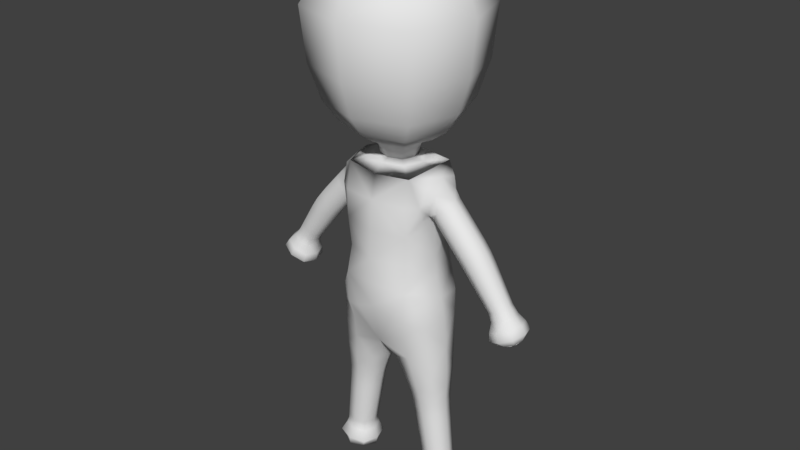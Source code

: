 # Source: Duckyboy_Ref_Test8_seeItSmooth.blend  (saved by Blender 2.78.0; exported with 4.5.12 LTS)
import bpy
from mathutils import Matrix  # noqa: F401  (used for matrix-valued properties, if any)

bpy.ops.wm.read_factory_settings(use_empty=True)
scene = bpy.context.scene
scene.name = 'Scene'

# ---- collections
col_collection_1 = bpy.data.collections.new('Collection 1'); scene.collection.children.link(col_collection_1)

# ---- world
world_world = bpy.data.worlds.new('World'); scene.world = world_world
world_world.color = (0.05088, 0.05088, 0.05088)
world_world.use_sun_shadow = False
world_world.sun_shadow_jitter_overblur = 0.0
world_world.cycles.sampling_method = 'MANUAL'

# ---- meshes
me_plane_001 = bpy.data.meshes.new('Plane.001')
me_plane_001.from_pydata([(0.7835, 1.416e-07, -2.218), (0.5202, -0.2659, -2.254), (0.2568, 8.196e-08, -2.291), (0.4423, 0.4908, -1.145), (0.766, 8.941e-08, -1.555), (0.431, -0.3729, -1.718), (-0.7094, 1.788e-07, -3.757), (0.096, 2.98e-08, -1.881), (-0.4423, 0.4908, -1.145), (0.0, 0.0, 3.579), (-1.787, 3.213e-07, -1.144), (0.0, -0.5404, -1.009), (0.4423, -0.4908, -1.145), (-0.4423, -0.4908, -1.145), (0.0, 0.5404, -1.009), (0.5202, 0.2659, -2.254), (0.6634, 2.98e-08, -0.8875), (-0.6634, 4.47e-08, -0.8875), (0.7094, 1.788e-07, -3.757), (0.0, 0.5339, 0.4594), (1.787, 2.831e-07, -1.144), (0.0, -0.5339, 0.4594), (0.431, 0.3729, -1.718), (0.5473, 1.49e-08, 0.169), (0.5984, -0.3624, 0.4671), (0.6495, 0.0, 0.7652), (0.5984, 0.3624, 0.4671), (0.0, -0.5753, -0.3281), (-0.5698, -1.49e-08, -0.3281), (0.0, 0.5753, -0.3281), (0.5698, 0.0, -0.3281), (0.4569, 1.192e-07, -3.229), (0.6538, -0.1983, -3.206), (0.8507, 1.49e-07, -3.183), (0.6538, 0.1983, -3.206), (0.406, 1.118e-07, -2.948), (0.6133, -0.2093, -2.919), (0.8205, 1.565e-07, -2.89), (0.6133, 0.2093, -2.919), (0.3502, 1.043e-07, -2.638), (0.5692, -0.2212, -2.607), (0.7883, 1.639e-07, -2.576), (0.5692, 0.2212, -2.607), (0.6127, 5.96e-08, 0.226), (0.7325, -0.1909, 0.3715), (0.8523, 2.98e-08, 0.517), (0.7325, 0.1909, 0.3715), (0.7715, 9.686e-08, 0.03852), (0.9147, -0.1909, 0.1647), (1.058, 7.451e-08, 0.2909), (0.9147, 0.1909, 0.1647), (0.9503, 9.686e-08, -0.164), (1.097, -0.1909, -0.04206), (1.244, 1.043e-07, 0.07989), (1.097, 0.1909, -0.04206), (1.13, 9.686e-08, -0.3787), (1.275, -0.1812, -0.271), (1.421, 1.192e-07, -0.1633), (1.275, 0.1812, -0.271), (1.3, 1.192e-07, -0.5934), (1.434, -0.1635, -0.5002), (1.569, 1.192e-07, -0.4071), (1.434, 0.1635, -0.5002), (1.447, 1.118e-07, -0.7772), (1.573, -0.148, -0.7006), (1.699, 1.192e-07, -0.624), (1.573, 0.148, -0.7006), (1.482, 1.341e-07, -1.008), (1.682, -0.2221, -0.913), (1.883, 1.788e-07, -0.8182), (1.682, 0.2221, -0.913), (1.608, 2.31e-07, -1.154), (1.756, -0.1626, -1.086), (1.904, 2.608e-07, -1.019), (1.756, 0.1626, -1.086), (0.0, -0.3357, 0.8862), (-0.3627, 1.49e-08, 0.8862), (0.0, 0.3357, 0.8862), (0.3627, 0.0, 0.8862), (0.0, -0.2401, 1.013), (-0.2401, 0.0, 1.013), (0.0, 0.2401, 1.013), (0.2401, 0.0, 1.013), (0.0, -0.5002, 1.202), (-0.5002, 0.0, 1.202), (0.0, 0.5002, 1.202), (0.5002, 0.0, 1.202), (0.0, -0.8736, 1.607), (-0.8736, 0.0, 1.607), (0.0, 0.8736, 1.607), (0.8736, 0.0, 1.607), (0.0, -1.091, 2.767), (-1.091, 0.0, 2.767), (0.0, 1.091, 2.767), (1.091, 0.0, 2.767), (0.482, 1.267e-07, -3.393), (0.6744, -0.1931, -3.378), (0.8669, 1.565e-07, -3.362), (0.6744, 0.1931, -3.378), (0.4137, 1.416e-07, -3.61), (0.6927, -0.2801, -3.586), (0.9717, 1.863e-07, -3.561), (0.6927, 0.2801, -3.586), (-0.2568, 8.196e-08, -2.291), (-0.5202, 0.2659, -2.254), (-0.7835, 1.341e-07, -2.218), (-0.5202, -0.2659, -2.254), (-0.096, 2.98e-08, -1.881), (-0.431, 0.3729, -1.718), (-0.766, 8.941e-08, -1.555), (-0.431, -0.3729, -1.718), (-0.5473, -1.49e-08, 0.169), (-0.5984, -0.3624, 0.4671), (-0.6495, 4.47e-08, 0.7652), (-0.5984, 0.3624, 0.4671), (-0.4569, 1.192e-07, -3.229), (-0.6538, 0.1983, -3.206), (-0.8507, 1.341e-07, -3.183), (-0.6538, -0.1983, -3.206), (-0.406, 1.118e-07, -2.948), (-0.6133, 0.2093, -2.919), (-0.8205, 1.416e-07, -2.89), (-0.6133, -0.2093, -2.919), (-0.3502, 1.043e-07, -2.638), (-0.5692, 0.2212, -2.607), (-0.7883, 1.49e-07, -2.576), (-0.5692, -0.2212, -2.607), (-0.6127, 2.235e-08, 0.226), (-0.7325, -0.1909, 0.3715), (-0.8523, 8.196e-08, 0.517), (-0.7325, 0.1909, 0.3715), (-0.7715, 5.96e-08, 0.03852), (-0.9147, -0.1909, 0.1647), (-1.058, 1.192e-07, 0.2909), (-0.9147, 0.1909, 0.1647), (-0.9503, 5.96e-08, -0.164), (-1.097, -0.1909, -0.04206), (-1.244, 1.341e-07, 0.07989), (-1.097, 0.1909, -0.04206), (-1.13, 5.215e-08, -0.3787), (-1.275, -0.1812, -0.271), (-1.421, 1.192e-07, -0.1633), (-1.275, 0.1812, -0.271), (-1.3, 7.451e-08, -0.5934), (-1.434, -0.1635, -0.5002), (-1.569, 1.267e-07, -0.4071), (-1.434, 0.1635, -0.5002), (-1.447, 1.118e-07, -0.7772), (-1.573, -0.148, -0.7006), (-1.699, 1.565e-07, -0.624), (-1.573, 0.148, -0.7006), (-1.482, 1.714e-07, -1.008), (-1.682, -0.2221, -0.913), (-1.883, 2.459e-07, -0.8182), (-1.682, 0.2221, -0.913), (-1.608, 2.617e-07, -1.154), (-1.756, -0.1626, -1.086), (-1.904, 3.278e-07, -1.019), (-1.756, 0.1626, -1.086), (-0.482, 1.267e-07, -3.393), (-0.6744, 0.1931, -3.378), (-0.8669, 1.49e-07, -3.362), (-0.6744, -0.1931, -3.378), (-0.4137, 1.416e-07, -3.61), (-0.6927, 0.2801, -3.586), (-0.9717, 1.863e-07, -3.561), (-0.6927, -0.2801, -3.586), (-1.826, 3.262e-07, -1.108), (0.6033, 7.451e-09, -0.646), (0.0, 0.5739, -0.6765), (0.6081, -0.3805, -0.9518), (1.826, 2.785e-07, -1.108), (0.7258, 5.96e-08, -1.156), (0.6081, 0.3805, -0.9518), (0.4025, 0.4365, -1.403), (0.2581, 0.5156, -1.125), (-1.78, -0.05149, -1.13), (0.4025, -0.4365, -1.403), (-0.4273, 0.491, 0.4613), (-0.4025, -0.4365, -1.403), (-1.733, 3.031e-07, -1.152), (-0.7258, 6.333e-08, -1.156), (-0.4025, 0.4365, -1.403), (-0.6081, 0.3805, -0.9518), (-0.2581, 0.5156, -1.125), (1.78, -0.05149, -1.13), (-0.6081, -0.3805, -0.9518), (-0.6033, 7.451e-09, -0.646), (-0.2581, -0.5156, -1.125), (0.2581, -0.5156, -1.125), (0.0, -0.5739, -0.6765), (0.0, 0.5576, 0.04676), (-1.78, 0.05149, -1.13), (1.733, 2.692e-07, -1.152), (0.4528, 1.546e-07, -3.738), (0.0, 0.471, 0.7818), (0.7052, -0.2536, -3.714), (-0.4273, -0.491, 0.4613), (0.4273, 0.491, 0.4613), (0.9577, 1.956e-07, -3.691), (0.4273, -0.491, 0.4613), (0.7052, 0.2536, -3.714), (0.0, -0.471, 0.7818), (1.78, 0.05149, -1.13), (0.0, -0.5576, 0.04676), (0.8322, 0.0, 3.376), (0.0, 0.8322, 3.376), (-0.8322, 0.0, 3.376), (0.0, -0.8322, 3.376), (-0.7052, -0.2536, -3.714), (-0.9577, 1.956e-07, -3.691), (-0.7052, 0.2536, -3.714), (-0.4528, 1.546e-07, -3.738), (0.3227, 0.1994, -2.282), (0.3126, 9.872e-08, -2.472), (0.3227, -0.1994, -2.282), (0.1842, 5.774e-08, -2.094), (0.5457, -0.2354, -2.439), (0.7177, -0.1994, -2.227), (0.4846, -0.3119, -2.023), (0.7789, 1.583e-07, -2.407), (0.7177, 0.1994, -2.227), (0.785, 1.173e-07, -1.953), (0.5457, 0.2354, -2.439), (0.4846, 0.3119, -2.023), (0.1798, 0.2796, -1.84), (0.1798, -0.2796, -1.84), (-1.304e-08, 1.49e-08, -1.77), (0.6823, -0.2796, -1.596), (0.6823, 0.2796, -1.596), (0.5601, 0.2785, 0.2436), (0.5624, 3.353e-08, 0.2539), (0.5601, -0.2785, 0.2436), (0.5541, 3.725e-09, -0.02582), (0.6534, -0.2338, 0.4471), (0.6367, -0.2651, 0.6907), (0.7444, 7.451e-09, 0.6404), (0.6367, 0.2651, 0.6907), (0.5337, 0.0, 0.8583), (0.6534, 0.2338, 0.4471), (0.4274, -0.4315, -0.3281), (-0.4274, -0.4315, -0.3281), (-0.5541, -2.235e-08, -0.02582), (-0.4274, 0.4315, -0.3281), (0.4274, 0.4315, -0.3281), (0.5062, 0.1487, -3.224), (0.475, 1.211e-07, -3.335), (0.5062, -0.1487, -3.224), (0.4324, 1.173e-07, -3.094), (0.6685, -0.1944, -3.317), (0.8015, -0.1487, -3.189), (0.6341, -0.2036, -3.067), (0.862, 1.509e-07, -3.298), (0.8015, 0.1487, -3.189), (0.8359, 1.509e-07, -3.04), (0.6685, 0.1944, -3.317), (0.6341, 0.2036, -3.067), (0.4578, 0.1569, -2.941), (0.4578, -0.1569, -2.941), (0.3785, 1.062e-07, -2.795), (0.7687, -0.1569, -2.897), (0.5915, -0.2151, -2.765), (0.7687, 0.1569, -2.897), (0.8045, 1.621e-07, -2.735), (0.5915, 0.2151, -2.765), (0.405, 0.1659, -2.63), (0.405, -0.1659, -2.63), (0.7335, -0.1659, -2.584), (0.7335, 0.1659, -2.584), (0.6426, 0.1432, 0.2624), (0.6863, 8.382e-08, 0.1371), (0.6426, -0.1432, 0.2624), (0.8236, -0.1909, 0.2681), (0.8224, -0.1432, 0.4806), (0.961, 5.588e-08, 0.3991), (0.8224, 0.1432, 0.4806), (0.8236, 0.1909, 0.2681), (0.8073, 0.1432, 0.07007), (0.8618, 1.006e-07, -0.06381), (0.8073, -0.1432, 0.07007), (1.006, -0.1909, 0.06133), (1.022, -0.1432, 0.2594), (1.15, 8.941e-08, 0.1865), (1.022, 0.1432, 0.2594), (1.006, 0.1909, 0.06133), (0.9869, 0.1432, -0.1335), (1.039, 9.313e-08, -0.2673), (0.9869, -0.1432, -0.1335), (1.187, -0.1885, -0.151), (1.207, -0.1432, 0.0494), (1.335, 1.155e-07, -0.03473), (1.207, 0.1432, 0.0494), (1.187, 0.1885, -0.151), (1.166, 0.1359, -0.3518), (1.218, 1.062e-07, -0.4902), (1.166, -0.1359, -0.3518), (1.358, -0.1719, -0.3911), (1.384, -0.1359, -0.1902), (1.499, 1.192e-07, -0.292), (1.384, 0.1359, -0.1902), (1.358, 0.1719, -0.3911), (1.333, 0.1226, -0.5701), (1.376, 1.248e-07, -0.6889), (1.333, -0.1226, -0.5701), (1.505, -0.1556, -0.6022), (1.535, -0.1226, -0.4304), (1.634, 1.192e-07, -0.5154), (1.535, 0.1226, -0.4304), (1.505, 0.1556, -0.6022), (1.478, 0.111, -0.7581), (1.49, 1.062e-07, -0.8772), (1.478, -0.111, -0.7581), (1.634, -0.1628, -0.8021), (1.668, -0.111, -0.6431), (1.778, 1.341e-07, -0.7269), (1.668, 0.111, -0.6431), (1.634, 0.1628, -0.8021), (1.532, 0.1666, -0.9841), (1.496, 1.807e-07, -1.117), (1.532, -0.1666, -0.9841), (1.722, -0.248, -1.014), (1.833, -0.1666, -0.8419), (1.947, 2.291e-07, -0.9111), (1.833, 0.1666, -0.8419), (1.722, 0.248, -1.014), (1.645, 0.122, -1.137), (1.645, -0.122, -1.137), (1.867, -0.122, -1.036), (1.867, 0.122, -1.036), (0.2721, -0.2518, 0.8862), (-0.2721, -0.2518, 0.8862), (0.0, -0.2261, 0.9155), (-0.5337, 2.98e-08, 0.8583), (-0.2721, 0.2518, 0.8862), (-0.2328, 3.725e-09, 0.9155), (0.2721, 0.2518, 0.8862), (0.0, 0.2261, 0.9155), (0.2328, 0.0, 0.9155), (0.1801, -0.1801, 1.013), (0.0, -0.3431, 1.126), (-0.1801, -0.1801, 1.013), (-0.3431, 0.0, 1.126), (-0.1801, 0.1801, 1.013), (0.0, 0.3431, 1.126), (0.1801, 0.1801, 1.013), (0.3431, 0.0, 1.126), (0.3752, -0.3752, 1.202), (0.0, -0.6857, 1.332), (-0.3752, -0.3752, 1.202), (-0.6857, 0.0, 1.332), (-0.3752, 0.3752, 1.202), (0.0, 0.6857, 1.332), (0.3752, 0.3752, 1.202), (0.6857, 0.0, 1.332), (0.6552, -0.6552, 1.607), (0.0, -1.022, 2.071), (-0.6552, -0.6552, 1.607), (-1.022, 0.0, 2.071), (-0.6552, 0.6552, 1.607), (0.0, 1.022, 2.071), (0.6552, 0.6552, 1.607), (1.022, 0.0, 2.071), (0.8181, -0.8181, 2.767), (-0.8181, -0.8181, 2.767), (-0.8181, 0.8181, 2.767), (0.8181, 0.8181, 2.767), (0.5301, 0.1448, -3.39), (0.4656, 1.341e-07, -3.465), (0.5301, -0.1448, -3.39), (0.6798, -0.2149, -3.448), (0.8188, -0.1448, -3.366), (0.894, 1.676e-07, -3.431), (0.8188, 0.1448, -3.366), (0.6798, 0.2149, -3.448), (0.4834, 0.2101, -3.604), (0.4834, -0.2101, -3.604), (0.902, -0.2101, -3.567), (0.902, 0.2101, -3.567), (-0.3227, -0.1994, -2.282), (-0.3126, 9.872e-08, -2.472), (-0.3227, 0.1994, -2.282), (-0.1842, 5.774e-08, -2.094), (-0.5457, 0.2354, -2.439), (-0.7177, 0.1994, -2.227), (-0.4846, 0.3119, -2.023), (-0.7789, 1.453e-07, -2.407), (-0.7177, -0.1994, -2.227), (-0.785, 1.155e-07, -1.953), (-0.5457, -0.2354, -2.439), (-0.4846, -0.3119, -2.023), (-0.1798, -0.2796, -1.84), (-0.1798, 0.2796, -1.84), (-0.6823, 0.2796, -1.596), (-0.6823, -0.2796, -1.596), (-0.5601, 0.2785, 0.2436), (-0.5601, -0.2785, 0.2436), (-0.5624, 1.863e-09, 0.2539), (-0.6367, -0.2651, 0.6907), (-0.6534, -0.2338, 0.4471), (-0.6367, 0.2651, 0.6907), (-0.7444, 6.147e-08, 0.6404), (-0.6534, 0.2338, 0.4471), (-0.5062, -0.1487, -3.224), (-0.475, 1.211e-07, -3.335), (-0.5062, 0.1487, -3.224), (-0.4324, 1.173e-07, -3.094), (-0.6685, 0.1944, -3.317), (-0.8015, 0.1487, -3.189), (-0.6341, 0.2036, -3.067), (-0.862, 1.378e-07, -3.298), (-0.8015, -0.1487, -3.189), (-0.8359, 1.36e-07, -3.04), (-0.6685, -0.1944, -3.317), (-0.6341, -0.2036, -3.067), (-0.4578, -0.1569, -2.941), (-0.4578, 0.1569, -2.941), (-0.3785, 1.062e-07, -2.795), (-0.7687, 0.1569, -2.897), (-0.5915, 0.2151, -2.765), (-0.7687, -0.1569, -2.897), (-0.8045, 1.471e-07, -2.735), (-0.5915, -0.2151, -2.765), (-0.405, -0.1659, -2.63), (-0.405, 0.1659, -2.63), (-0.7335, 0.1659, -2.584), (-0.7335, -0.1659, -2.584), (-0.6426, 0.1432, 0.2624), (-0.6426, -0.1432, 0.2624), (-0.6863, 4.284e-08, 0.1371), (-0.8224, -0.1432, 0.4806), (-0.8236, -0.1909, 0.2681), (-0.8224, 0.1432, 0.4806), (-0.961, 1.024e-07, 0.3991), (-0.8236, 0.1909, 0.2681), (-0.8073, 0.1432, 0.07007), (-0.8073, -0.1432, 0.07007), (-0.8618, 6.706e-08, -0.06381), (-1.022, -0.1432, 0.2594), (-1.006, -0.1909, 0.06133), (-1.022, 0.1432, 0.2594), (-1.15, 1.304e-07, 0.1865), (-1.006, 0.1909, 0.06133), (-0.9869, 0.1432, -0.1335), (-0.9869, -0.1432, -0.1335), (-1.039, 5.029e-08, -0.2673), (-1.207, -0.1432, 0.0494), (-1.187, -0.1885, -0.151), (-1.207, 0.1432, 0.0494), (-1.335, 1.304e-07, -0.03473), (-1.187, 0.1885, -0.151), (-1.166, 0.1359, -0.3518), (-1.166, -0.1359, -0.3518), (-1.218, 6.147e-08, -0.4902), (-1.384, -0.1359, -0.1902), (-1.358, -0.1719, -0.3911), (-1.384, 0.1359, -0.1902), (-1.499, 1.136e-07, -0.292), (-1.358, 0.1719, -0.3911), (-1.333, 0.1226, -0.5701), (-1.333, -0.1226, -0.5701), (-1.376, 9.127e-08, -0.6889), (-1.535, -0.1226, -0.4304), (-1.505, -0.1556, -0.6022), (-1.535, 0.1226, -0.4304), (-1.634, 1.453e-07, -0.5154), (-1.505, 0.1556, -0.6022), (-1.478, 0.111, -0.7581), (-1.478, -0.111, -0.7581), (-1.49, 1.378e-07, -0.8772), (-1.668, -0.111, -0.6431), (-1.634, -0.1628, -0.8021), (-1.668, 0.111, -0.6431), (-1.778, 1.825e-07, -0.7269), (-1.634, 0.1628, -0.8021), (-1.532, 0.1666, -0.9841), (-1.532, -0.1666, -0.9841), (-1.496, 2.126e-07, -1.117), (-1.833, -0.1666, -0.8419), (-1.722, -0.248, -1.014), (-1.833, 0.1666, -0.8419), (-1.947, 3.073e-07, -0.9111), (-1.722, 0.248, -1.014), (-1.645, 0.122, -1.137), (-1.645, -0.122, -1.137), (-1.867, -0.122, -1.036), (-1.867, 0.122, -1.036), (-0.5301, -0.1448, -3.39), (-0.4656, 1.341e-07, -3.465), (-0.5301, 0.1448, -3.39), (-0.6798, 0.2149, -3.448), (-0.8188, 0.1448, -3.366), (-0.894, 1.658e-07, -3.431), (-0.8188, -0.1448, -3.366), (-0.6798, -0.2149, -3.448), (-0.4834, -0.2101, -3.604), (-0.4834, 0.2101, -3.604), (-0.902, 0.2101, -3.567), (-0.902, -0.2101, -3.567), (0.4592, -0.3903, 0.8063), (0.4592, 0.3903, 0.8063), (-1.015e-08, 0.407, -1.592), (-1.329e-08, -0.407, -1.592), (0.645, -0.3305, -1.218), (0.645, 0.3305, -1.218), (0.3709, 0.1765, -2.464), (0.3709, -0.1765, -2.464), (0.7206, -0.1765, -2.415), (0.7206, 0.1765, -2.415), (0.5852, 0.177, 0.3022), (0.5852, -0.177, 0.3022), (0.7216, -0.1736, 0.592), (0.7216, 0.1736, 0.592), (0.5234, 0.1458, -3.331), (0.5234, -0.1458, -3.331), (0.8136, -0.1458, -3.303), (0.8136, 0.1458, -3.303), (1.076, 0.1413, -0.2382), (1.076, -0.1413, -0.2382), (1.298, -0.1413, -0.0638), (1.298, 0.1413, -0.0638), (1.526, 0.1221, -0.8584), (1.526, -0.1221, -0.8584), (1.742, -0.1221, -0.7457), (1.742, 0.1221, -0.7457), (1.553, 0.186, -1.091), (1.553, -0.186, -1.091), (1.891, -0.186, -0.9369), (1.891, 0.186, -0.9369), (1.72, 0.05903, -1.143), (1.72, -0.05903, -1.143), (1.827, -0.05903, -1.094), (1.827, 0.05903, -1.094), (0.5191, 0.1612, -3.461), (0.5191, -0.1612, -3.461), (0.8404, -0.1612, -3.436), (0.8404, 0.1612, -3.436), (0.5278, 0.175, -3.697), (0.5278, -0.175, -3.697), (0.8762, -0.175, -3.665), (0.8762, 0.175, -3.665), (-0.645, 0.3305, -1.218), (-0.645, -0.3305, -1.218), (-0.3709, -0.1765, -2.464), (-0.3709, 0.1765, -2.464), (-0.7206, 0.1765, -2.415), (-0.7206, -0.1765, -2.415), (-0.5852, 0.177, 0.3022), (-0.5852, -0.177, 0.3022), (-0.7216, -0.1736, 0.592), (-0.7216, 0.1736, 0.592), (0.4662, -0.4467, 0.05722), (-0.4662, -0.4467, 0.05722), (-0.4662, 0.4467, 0.05722), (0.4662, 0.4467, 0.05722), (-0.5234, -0.1458, -3.331), (-0.5234, 0.1458, -3.331), (-0.8136, 0.1458, -3.303), (-0.8136, -0.1458, -3.303), (-1.076, 0.1413, -0.2382), (-1.076, -0.1413, -0.2382), (-1.298, -0.1413, -0.0638), (-1.298, 0.1413, -0.0638), (-1.526, 0.1221, -0.8584), (-1.526, -0.1221, -0.8584), (-1.742, -0.1221, -0.7457), (-1.742, 0.1221, -0.7457), (-1.553, 0.186, -1.091), (-1.553, -0.186, -1.091), (-1.891, -0.186, -0.9369), (-1.891, 0.186, -0.9369), (-1.72, 0.05903, -1.143), (-1.72, -0.05903, -1.143), (-1.827, -0.05903, -1.094), (-1.827, 0.05903, -1.094), (-0.4592, -0.3903, 0.8063), (-0.4592, 0.3903, 0.8063), (0.1746, -0.1696, 0.9155), (-0.1746, -0.1696, 0.9155), (-0.1746, 0.1696, 0.9155), (0.1746, 0.1696, 0.9155), (0.2573, -0.2573, 1.126), (-0.2573, -0.2573, 1.126), (-0.2573, 0.2573, 1.126), (0.2573, 0.2573, 1.126), (0.5143, -0.5143, 1.332), (-0.5143, -0.5143, 1.332), (-0.5143, 0.5143, 1.332), (0.5143, 0.5143, 1.332), (0.7668, -0.7668, 2.071), (-0.7668, -0.7668, 2.071), (-0.7668, 0.7668, 2.071), (0.7668, 0.7668, 2.071), (0.6123, -0.6123, 3.218), (-0.6123, -0.6123, 3.218), (-0.6123, 0.6123, 3.218), (0.6123, 0.6123, 3.218), (-0.5191, -0.1612, -3.461), (-0.5191, 0.1612, -3.461), (-0.8404, 0.1612, -3.436), (-0.8404, -0.1612, -3.436), (-0.5278, -0.175, -3.697), (-0.5278, 0.175, -3.697), (-0.8762, 0.175, -3.665), (-0.8762, -0.175, -3.665), (0.2593, 0.2339, -2.076), (0.2593, -0.2339, -2.076), (0.7099, -0.2339, -1.971), (0.7099, 0.2339, -1.971), (0.4725, -0.476, -0.7221), (-0.4725, -0.476, -0.7221), (-0.4725, 0.476, -0.7221), (0.4725, 0.476, -0.7221), (0.4828, 0.1527, -3.087), (0.4828, -0.1527, -3.087), (0.7855, -0.1527, -3.046), (0.7855, 0.1527, -3.046), (0.4317, 0.1614, -2.787), (0.4317, -0.1614, -2.787), (0.7513, -0.1614, -2.742), (0.7513, 0.1614, -2.742), (0.7206, 0.1432, 0.1698), (0.7206, -0.1432, 0.1698), (0.9266, -0.1432, 0.3664), (0.9266, 0.1432, 0.3664), (0.8978, 0.1432, -0.03252), (0.8978, -0.1432, -0.03252), (1.114, -0.1432, 0.1552), (1.114, 0.1432, 0.1552), (1.253, 0.1289, -0.4654), (1.253, -0.1289, -0.4654), (1.464, -0.1289, -0.3168), (1.464, 0.1289, -0.3168), (1.408, 0.1167, -0.6672), (1.408, -0.1167, -0.6672), (1.602, -0.1167, -0.5371), (1.602, 0.1167, -0.5371), (-0.2593, -0.2339, -2.076), (-0.2593, 0.2339, -2.076), (-0.7099, 0.2339, -1.971), (-0.7099, -0.2339, -1.971), (-0.4828, -0.1527, -3.087), (-0.4828, 0.1527, -3.087), (-0.7855, 0.1527, -3.046), (-0.7855, -0.1527, -3.046), (-0.4317, -0.1614, -2.787), (-0.4317, 0.1614, -2.787), (-0.7513, 0.1614, -2.742), (-0.7513, -0.1614, -2.742), (-0.7206, 0.1432, 0.1698), (-0.7206, -0.1432, 0.1698), (-0.9266, -0.1432, 0.3664), (-0.9266, 0.1432, 0.3664), (-0.8978, 0.1432, -0.03252), (-0.8978, -0.1432, -0.03252), (-1.114, -0.1432, 0.1552), (-1.114, 0.1432, 0.1552), (-1.253, 0.1289, -0.4654), (-1.253, -0.1289, -0.4654), (-1.464, -0.1289, -0.3168), (-1.464, 0.1289, -0.3168), (-1.408, 0.1167, -0.6672), (-1.408, -0.1167, -0.6672), (-1.602, -0.1167, -0.5371), (-1.602, 0.1167, -0.5371)], [], [(0, 218, 506, 220), (0, 220, 507, 221), (0, 221, 607, 222), (0, 222, 606, 218), (1, 215, 505, 217), (1, 217, 506, 218), (1, 218, 606, 219), (1, 219, 605, 215), (2, 213, 504, 214), (2, 214, 505, 215), (2, 215, 605, 216), (2, 216, 604, 213), (3, 173, 503, 174), (3, 174, 500, 175), (3, 175, 611, 173), (4, 228, 606, 222), (4, 222, 607, 229), (4, 229, 503, 172), (4, 172, 502, 228), (5, 226, 605, 219), (5, 219, 606, 228), (5, 228, 502, 177), (5, 177, 501, 226), (6, 209, 603, 210), (6, 210, 602, 211), (6, 211, 601, 212), (6, 212, 600, 209), (7, 225, 604, 216), (7, 216, 605, 226), (7, 226, 501, 227), (7, 227, 500, 225), (8, 182, 540, 183), (8, 183, 610, 184), (8, 184, 500, 182), (9, 205, 595, 206), (9, 206, 594, 207), (9, 207, 593, 208), (9, 208, 592, 205), (10, 192, 570, 180), (10, 180, 571, 176), (10, 176, 572, 167), (10, 167, 573, 192), (11, 190, 609, 188), (11, 188, 501, 189), (11, 189, 608, 190), (12, 189, 501, 177), (12, 177, 502, 170), (12, 170, 608, 189), (13, 188, 609, 186), (13, 186, 541, 179), (13, 179, 501, 188), (14, 175, 500, 184), (14, 184, 610, 169), (14, 169, 611, 175), (15, 221, 507, 223), (15, 223, 504, 213), (15, 213, 604, 224), (15, 224, 607, 221), (16, 170, 502, 172), (16, 172, 503, 173), (16, 173, 611, 168), (16, 168, 608, 170), (17, 181, 541, 186), (17, 186, 609, 187), (17, 187, 610, 183), (17, 183, 540, 181), (18, 201, 539, 199), (18, 199, 538, 196), (18, 196, 537, 194), (18, 194, 536, 201), (19, 178, 575, 195), (19, 195, 499, 198), (19, 198, 553, 191), (19, 191, 552, 178), (20, 203, 528, 193), (20, 193, 529, 185), (20, 185, 530, 171), (20, 171, 531, 203), (21, 200, 498, 202), (21, 202, 574, 197), (21, 197, 551, 204), (21, 204, 550, 200), (22, 229, 607, 224), (22, 224, 604, 225), (22, 225, 500, 174), (22, 174, 503, 229), (23, 230, 508, 231), (23, 231, 509, 232), (23, 232, 550, 233), (23, 233, 553, 230), (24, 232, 509, 234), (24, 234, 510, 235), (24, 235, 498, 200), (24, 200, 550, 232), (25, 235, 510, 236), (25, 236, 511, 237), (25, 237, 499, 238), (25, 238, 498, 235), (26, 237, 511, 239), (26, 239, 508, 230), (26, 230, 553, 198), (26, 198, 499, 237), (27, 240, 550, 204), (27, 204, 551, 241), (27, 241, 609, 190), (27, 190, 608, 240), (28, 241, 551, 242), (28, 242, 552, 243), (28, 243, 610, 187), (28, 187, 609, 241), (29, 243, 552, 191), (29, 191, 553, 244), (29, 244, 611, 169), (29, 169, 610, 243), (30, 244, 553, 233), (30, 233, 550, 240), (30, 240, 608, 168), (30, 168, 611, 244), (31, 245, 512, 246), (31, 246, 513, 247), (31, 247, 613, 248), (31, 248, 612, 245), (32, 247, 513, 249), (32, 249, 514, 250), (32, 250, 614, 251), (32, 251, 613, 247), (33, 250, 514, 252), (33, 252, 515, 253), (33, 253, 615, 254), (33, 254, 614, 250), (34, 253, 515, 255), (34, 255, 512, 245), (34, 245, 612, 256), (34, 256, 615, 253), (35, 257, 612, 248), (35, 248, 613, 258), (35, 258, 617, 259), (35, 259, 616, 257), (36, 258, 613, 251), (36, 251, 614, 260), (36, 260, 618, 261), (36, 261, 617, 258), (37, 260, 614, 254), (37, 254, 615, 262), (37, 262, 619, 263), (37, 263, 618, 260), (38, 262, 615, 256), (38, 256, 612, 257), (38, 257, 616, 264), (38, 264, 619, 262), (39, 265, 616, 259), (39, 259, 617, 266), (39, 266, 505, 214), (39, 214, 504, 265), (40, 266, 617, 261), (40, 261, 618, 267), (40, 267, 506, 217), (40, 217, 505, 266), (41, 267, 618, 263), (41, 263, 619, 268), (41, 268, 507, 220), (41, 220, 506, 267), (42, 268, 619, 264), (42, 264, 616, 265), (42, 265, 504, 223), (42, 223, 507, 268), (43, 269, 620, 270), (43, 270, 621, 271), (43, 271, 509, 231), (43, 231, 508, 269), (44, 271, 621, 272), (44, 272, 622, 273), (44, 273, 510, 234), (44, 234, 509, 271), (45, 273, 622, 274), (45, 274, 623, 275), (45, 275, 511, 236), (45, 236, 510, 273), (46, 275, 623, 276), (46, 276, 620, 269), (46, 269, 508, 239), (46, 239, 511, 275), (47, 277, 624, 278), (47, 278, 625, 279), (47, 279, 621, 270), (47, 270, 620, 277), (48, 279, 625, 280), (48, 280, 626, 281), (48, 281, 622, 272), (48, 272, 621, 279), (49, 281, 626, 282), (49, 282, 627, 283), (49, 283, 623, 274), (49, 274, 622, 281), (50, 283, 627, 284), (50, 284, 624, 277), (50, 277, 620, 276), (50, 276, 623, 283), (51, 285, 516, 286), (51, 286, 517, 287), (51, 287, 625, 278), (51, 278, 624, 285), (52, 287, 517, 288), (52, 288, 518, 289), (52, 289, 626, 280), (52, 280, 625, 287), (53, 289, 518, 290), (53, 290, 519, 291), (53, 291, 627, 282), (53, 282, 626, 289), (54, 291, 519, 292), (54, 292, 516, 285), (54, 285, 624, 284), (54, 284, 627, 291), (55, 293, 628, 294), (55, 294, 629, 295), (55, 295, 517, 286), (55, 286, 516, 293), (56, 295, 629, 296), (56, 296, 630, 297), (56, 297, 518, 288), (56, 288, 517, 295), (57, 297, 630, 298), (57, 298, 631, 299), (57, 299, 519, 290), (57, 290, 518, 297), (58, 299, 631, 300), (58, 300, 628, 293), (58, 293, 516, 292), (58, 292, 519, 299), (59, 301, 632, 302), (59, 302, 633, 303), (59, 303, 629, 294), (59, 294, 628, 301), (60, 303, 633, 304), (60, 304, 634, 305), (60, 305, 630, 296), (60, 296, 629, 303), (61, 305, 634, 306), (61, 306, 635, 307), (61, 307, 631, 298), (61, 298, 630, 305), (62, 307, 635, 308), (62, 308, 632, 301), (62, 301, 628, 300), (62, 300, 631, 307), (63, 309, 520, 310), (63, 310, 521, 311), (63, 311, 633, 302), (63, 302, 632, 309), (64, 311, 521, 312), (64, 312, 522, 313), (64, 313, 634, 304), (64, 304, 633, 311), (65, 313, 522, 314), (65, 314, 523, 315), (65, 315, 635, 306), (65, 306, 634, 313), (66, 315, 523, 316), (66, 316, 520, 309), (66, 309, 632, 308), (66, 308, 635, 315), (67, 317, 524, 318), (67, 318, 525, 319), (67, 319, 521, 310), (67, 310, 520, 317), (68, 319, 525, 320), (68, 320, 526, 321), (68, 321, 522, 312), (68, 312, 521, 319), (69, 321, 526, 322), (69, 322, 527, 323), (69, 323, 523, 314), (69, 314, 522, 321), (70, 323, 527, 324), (70, 324, 524, 317), (70, 317, 520, 316), (70, 316, 523, 323), (71, 325, 528, 193), (71, 193, 529, 326), (71, 326, 525, 318), (71, 318, 524, 325), (72, 326, 529, 185), (72, 185, 530, 327), (72, 327, 526, 320), (72, 320, 525, 326), (73, 327, 530, 171), (73, 171, 531, 328), (73, 328, 527, 322), (73, 322, 526, 327), (74, 328, 531, 203), (74, 203, 528, 325), (74, 325, 524, 324), (74, 324, 527, 328), (75, 329, 498, 202), (75, 202, 574, 330), (75, 330, 577, 331), (75, 331, 576, 329), (76, 330, 574, 332), (76, 332, 575, 333), (76, 333, 578, 334), (76, 334, 577, 330), (77, 333, 575, 195), (77, 195, 499, 335), (77, 335, 579, 336), (77, 336, 578, 333), (78, 335, 499, 238), (78, 238, 498, 329), (78, 329, 576, 337), (78, 337, 579, 335), (79, 338, 580, 339), (79, 339, 581, 340), (79, 340, 577, 331), (79, 331, 576, 338), (80, 340, 581, 341), (80, 341, 582, 342), (80, 342, 578, 334), (80, 334, 577, 340), (81, 342, 582, 343), (81, 343, 583, 344), (81, 344, 579, 336), (81, 336, 578, 342), (82, 344, 583, 345), (82, 345, 580, 338), (82, 338, 576, 337), (82, 337, 579, 344), (83, 346, 584, 347), (83, 347, 585, 348), (83, 348, 581, 339), (83, 339, 580, 346), (84, 348, 585, 349), (84, 349, 586, 350), (84, 350, 582, 341), (84, 341, 581, 348), (85, 350, 586, 351), (85, 351, 587, 352), (85, 352, 583, 343), (85, 343, 582, 350), (86, 352, 587, 353), (86, 353, 584, 346), (86, 346, 580, 345), (86, 345, 583, 352), (87, 354, 588, 355), (87, 355, 589, 356), (87, 356, 585, 347), (87, 347, 584, 354), (88, 356, 589, 357), (88, 357, 590, 358), (88, 358, 586, 349), (88, 349, 585, 356), (89, 358, 590, 359), (89, 359, 591, 360), (89, 360, 587, 351), (89, 351, 586, 358), (90, 360, 591, 361), (90, 361, 588, 354), (90, 354, 584, 353), (90, 353, 587, 360), (91, 362, 592, 208), (91, 208, 593, 363), (91, 363, 589, 355), (91, 355, 588, 362), (92, 363, 593, 207), (92, 207, 594, 364), (92, 364, 590, 357), (92, 357, 589, 363), (93, 364, 594, 206), (93, 206, 595, 365), (93, 365, 591, 359), (93, 359, 590, 364), (94, 365, 595, 205), (94, 205, 592, 362), (94, 362, 588, 361), (94, 361, 591, 365), (95, 366, 532, 367), (95, 367, 533, 368), (95, 368, 513, 246), (95, 246, 512, 366), (96, 368, 533, 369), (96, 369, 534, 370), (96, 370, 514, 249), (96, 249, 513, 368), (97, 370, 534, 371), (97, 371, 535, 372), (97, 372, 515, 252), (97, 252, 514, 370), (98, 372, 535, 373), (98, 373, 532, 366), (98, 366, 512, 255), (98, 255, 515, 372), (99, 374, 536, 194), (99, 194, 537, 375), (99, 375, 533, 367), (99, 367, 532, 374), (100, 375, 537, 196), (100, 196, 538, 376), (100, 376, 534, 369), (100, 369, 533, 375), (101, 376, 538, 199), (101, 199, 539, 377), (101, 377, 535, 371), (101, 371, 534, 376), (102, 377, 539, 201), (102, 201, 536, 374), (102, 374, 532, 373), (102, 373, 535, 377), (103, 378, 542, 379), (103, 379, 543, 380), (103, 380, 637, 381), (103, 381, 636, 378), (104, 380, 543, 382), (104, 382, 544, 383), (104, 383, 638, 384), (104, 384, 637, 380), (105, 383, 544, 385), (105, 385, 545, 386), (105, 386, 639, 387), (105, 387, 638, 383), (106, 386, 545, 388), (106, 388, 542, 378), (106, 378, 636, 389), (106, 389, 639, 386), (107, 390, 636, 381), (107, 381, 637, 391), (107, 391, 500, 227), (107, 227, 501, 390), (108, 391, 637, 384), (108, 384, 638, 392), (108, 392, 540, 182), (108, 182, 500, 391), (109, 392, 638, 387), (109, 387, 639, 393), (109, 393, 541, 181), (109, 181, 540, 392), (110, 393, 639, 389), (110, 389, 636, 390), (110, 390, 501, 179), (110, 179, 541, 393), (111, 394, 552, 242), (111, 242, 551, 395), (111, 395, 547, 396), (111, 396, 546, 394), (112, 395, 551, 197), (112, 197, 574, 397), (112, 397, 548, 398), (112, 398, 547, 395), (113, 397, 574, 332), (113, 332, 575, 399), (113, 399, 549, 400), (113, 400, 548, 397), (114, 399, 575, 178), (114, 178, 552, 394), (114, 394, 546, 401), (114, 401, 549, 399), (115, 402, 554, 403), (115, 403, 555, 404), (115, 404, 641, 405), (115, 405, 640, 402), (116, 404, 555, 406), (116, 406, 556, 407), (116, 407, 642, 408), (116, 408, 641, 404), (117, 407, 556, 409), (117, 409, 557, 410), (117, 410, 643, 411), (117, 411, 642, 407), (118, 410, 557, 412), (118, 412, 554, 402), (118, 402, 640, 413), (118, 413, 643, 410), (119, 414, 640, 405), (119, 405, 641, 415), (119, 415, 645, 416), (119, 416, 644, 414), (120, 415, 641, 408), (120, 408, 642, 417), (120, 417, 646, 418), (120, 418, 645, 415), (121, 417, 642, 411), (121, 411, 643, 419), (121, 419, 647, 420), (121, 420, 646, 417), (122, 419, 643, 413), (122, 413, 640, 414), (122, 414, 644, 421), (122, 421, 647, 419), (123, 422, 644, 416), (123, 416, 645, 423), (123, 423, 543, 379), (123, 379, 542, 422), (124, 423, 645, 418), (124, 418, 646, 424), (124, 424, 544, 382), (124, 382, 543, 423), (125, 424, 646, 420), (125, 420, 647, 425), (125, 425, 545, 385), (125, 385, 544, 424), (126, 425, 647, 421), (126, 421, 644, 422), (126, 422, 542, 388), (126, 388, 545, 425), (127, 426, 546, 396), (127, 396, 547, 427), (127, 427, 649, 428), (127, 428, 648, 426), (128, 427, 547, 398), (128, 398, 548, 429), (128, 429, 650, 430), (128, 430, 649, 427), (129, 429, 548, 400), (129, 400, 549, 431), (129, 431, 651, 432), (129, 432, 650, 429), (130, 431, 549, 401), (130, 401, 546, 426), (130, 426, 648, 433), (130, 433, 651, 431), (131, 434, 648, 428), (131, 428, 649, 435), (131, 435, 653, 436), (131, 436, 652, 434), (132, 435, 649, 430), (132, 430, 650, 437), (132, 437, 654, 438), (132, 438, 653, 435), (133, 437, 650, 432), (133, 432, 651, 439), (133, 439, 655, 440), (133, 440, 654, 437), (134, 439, 651, 433), (134, 433, 648, 434), (134, 434, 652, 441), (134, 441, 655, 439), (135, 442, 652, 436), (135, 436, 653, 443), (135, 443, 559, 444), (135, 444, 558, 442), (136, 443, 653, 438), (136, 438, 654, 445), (136, 445, 560, 446), (136, 446, 559, 443), (137, 445, 654, 440), (137, 440, 655, 447), (137, 447, 561, 448), (137, 448, 560, 445), (138, 447, 655, 441), (138, 441, 652, 442), (138, 442, 558, 449), (138, 449, 561, 447), (139, 450, 558, 444), (139, 444, 559, 451), (139, 451, 657, 452), (139, 452, 656, 450), (140, 451, 559, 446), (140, 446, 560, 453), (140, 453, 658, 454), (140, 454, 657, 451), (141, 453, 560, 448), (141, 448, 561, 455), (141, 455, 659, 456), (141, 456, 658, 453), (142, 455, 561, 449), (142, 449, 558, 450), (142, 450, 656, 457), (142, 457, 659, 455), (143, 458, 656, 452), (143, 452, 657, 459), (143, 459, 661, 460), (143, 460, 660, 458), (144, 459, 657, 454), (144, 454, 658, 461), (144, 461, 662, 462), (144, 462, 661, 459), (145, 461, 658, 456), (145, 456, 659, 463), (145, 463, 663, 464), (145, 464, 662, 461), (146, 463, 659, 457), (146, 457, 656, 458), (146, 458, 660, 465), (146, 465, 663, 463), (147, 466, 660, 460), (147, 460, 661, 467), (147, 467, 563, 468), (147, 468, 562, 466), (148, 467, 661, 462), (148, 462, 662, 469), (148, 469, 564, 470), (148, 470, 563, 467), (149, 469, 662, 464), (149, 464, 663, 471), (149, 471, 565, 472), (149, 472, 564, 469), (150, 471, 663, 465), (150, 465, 660, 466), (150, 466, 562, 473), (150, 473, 565, 471), (151, 474, 562, 468), (151, 468, 563, 475), (151, 475, 567, 476), (151, 476, 566, 474), (152, 475, 563, 470), (152, 470, 564, 477), (152, 477, 568, 478), (152, 478, 567, 475), (153, 477, 564, 472), (153, 472, 565, 479), (153, 479, 569, 480), (153, 480, 568, 477), (154, 479, 565, 473), (154, 473, 562, 474), (154, 474, 566, 481), (154, 481, 569, 479), (155, 482, 566, 476), (155, 476, 567, 483), (155, 483, 571, 180), (155, 180, 570, 482), (156, 483, 567, 478), (156, 478, 568, 484), (156, 484, 572, 176), (156, 176, 571, 483), (157, 484, 568, 480), (157, 480, 569, 485), (157, 485, 573, 167), (157, 167, 572, 484), (158, 485, 569, 481), (158, 481, 566, 482), (158, 482, 570, 192), (158, 192, 573, 485), (159, 486, 596, 487), (159, 487, 597, 488), (159, 488, 555, 403), (159, 403, 554, 486), (160, 488, 597, 489), (160, 489, 598, 490), (160, 490, 556, 406), (160, 406, 555, 488), (161, 490, 598, 491), (161, 491, 599, 492), (161, 492, 557, 409), (161, 409, 556, 490), (162, 492, 599, 493), (162, 493, 596, 486), (162, 486, 554, 412), (162, 412, 557, 492), (163, 494, 600, 212), (163, 212, 601, 495), (163, 495, 597, 487), (163, 487, 596, 494), (164, 495, 601, 211), (164, 211, 602, 496), (164, 496, 598, 489), (164, 489, 597, 495), (165, 496, 602, 210), (165, 210, 603, 497), (165, 497, 599, 491), (165, 491, 598, 496), (166, 497, 603, 209), (166, 209, 600, 494), (166, 494, 596, 493), (166, 493, 599, 497)])
me_plane_001.polygons.foreach_set('use_smooth', [True] * 662)
me_plane_001.use_remesh_preserve_volume = False
me_plane_001.use_remesh_preserve_attributes = False
me_plane_001.use_mirror_vertex_groups = False
me_plane_001.update()
arm_armature = bpy.data.armatures.new('Armature')  # bones are not reproduced

# ---- objects
ob_armature = bpy.data.objects.new('Armature', arm_armature)
ob_plane = bpy.data.objects.new('Plane', me_plane_001)

# ---- transforms, parenting, visibility, modifiers, constraints
ob_armature.location = (0.0, 0.0, 0.0)
ob_armature.hide_viewport = True
ob_armature.show_in_front = True
ob_armature.lineart.crease_threshold = 0.0
ob_plane.location = (0.0, 0.0, 0.0)
ob_plane.lineart.crease_threshold = 0.0
_vg = ob_plane.vertex_groups.new(name='Bone.10')
_vg = ob_plane.vertex_groups.new(name='Bone.09')
_vg = ob_plane.vertex_groups.new(name='Bone.08')
_vg = ob_plane.vertex_groups.new(name='Bone.07')
_vg = ob_plane.vertex_groups.new(name='Bone.04')
_vg = ob_plane.vertex_groups.new(name='Bone.01')
_vg = ob_plane.vertex_groups.new(name='Bone.00')
_vg = ob_plane.vertex_groups.new(name='Bone.05')
_vg = ob_plane.vertex_groups.new(name='Bone.02')
_vg = ob_plane.vertex_groups.new(name='Bone.03')
_vg = ob_plane.vertex_groups.new(name='Bone.06')
_vg = ob_plane.vertex_groups.new(name='Bone.17')
_vg = ob_plane.vertex_groups.new(name='Bone.18')
_vg = ob_plane.vertex_groups.new(name='Bone.20')
_vg = ob_plane.vertex_groups.new(name='Bone.21')
_vg = ob_plane.vertex_groups.new(name='Bone.23')
_vg = ob_plane.vertex_groups.new(name='Bone.28')
_vg = ob_plane.vertex_groups.new(name='Bone.29')
_vg = ob_plane.vertex_groups.new(name='Bone.11')
_vg = ob_plane.vertex_groups.new(name='Bone.12')
_vg = ob_plane.vertex_groups.new(name='Bone.13')
_vg = ob_plane.vertex_groups.new(name='Bone.14')
_vg = ob_plane.vertex_groups.new(name='Bone.15')
_vg = ob_plane.vertex_groups.new(name='Bone.16')
_vg = ob_plane.vertex_groups.new(name='Bone.19')
_vg = ob_plane.vertex_groups.new(name='Bone.22')
_vg = ob_plane.vertex_groups.new(name='Bone.24')
_vg = ob_plane.vertex_groups.new(name='Bone.25')
_vg = ob_plane.vertex_groups.new(name='Bone.26')
_vg = ob_plane.vertex_groups.new(name='Bone.27')

# ---- collection membership
col_collection_1.objects.link(ob_armature)
col_collection_1.objects.link(ob_plane)

# ---- scene / render settings (as saved in the file)
scene.frame_start = 1; scene.frame_end = 250; scene.frame_set(1)
scene.render.engine = 'BLENDER_EEVEE_NEXT'
scene.render.resolution_percentage = 50
scene.render.dither_intensity = 0.0
scene.cycles.use_denoising = False
scene.cycles.samples = 128
scene.cycles.sampling_pattern = 'TABULATED_SOBOL'
scene.cycles.light_sampling_threshold = 0.0
scene.cycles.use_adaptive_sampling = False
scene.cycles.use_light_tree = False
scene.cycles.blur_glossy = 0.0
scene.cycles.sample_clamp_indirect = 0.0
scene.view_settings.view_transform = 'Standard'
bpy.context.view_layer.update()

# ---- added for rendering (the .blend has no active camera and no usable light): camera, sun
cam_auto = bpy.data.cameras.new('AutoCamera')
cam_auto.lens = 50.0
cam_auto.sensor_width = 36.0
cam_auto.clip_end = 1000.0
ob_auto_camera = bpy.data.objects.new('AutoCamera', cam_auto)
scene.collection.objects.link(ob_auto_camera)
ob_auto_camera.location = (7.94545, -9.53455, 6.26718)
ob_auto_camera.rotation_euler = (1.09748, -7.21219e-08, 0.694738)
scene.camera = ob_auto_camera
light_auto_sun = bpy.data.lights.new('AutoSun', 'SUN')
light_auto_sun.energy = 3.0
light_auto_sun.angle = 0.0523599
ob_auto_sun = bpy.data.objects.new('AutoSun', light_auto_sun)
scene.collection.objects.link(ob_auto_sun)
ob_auto_sun.rotation_euler = (0.872665, 0.174533, 0.523599)
bpy.context.view_layer.update()
